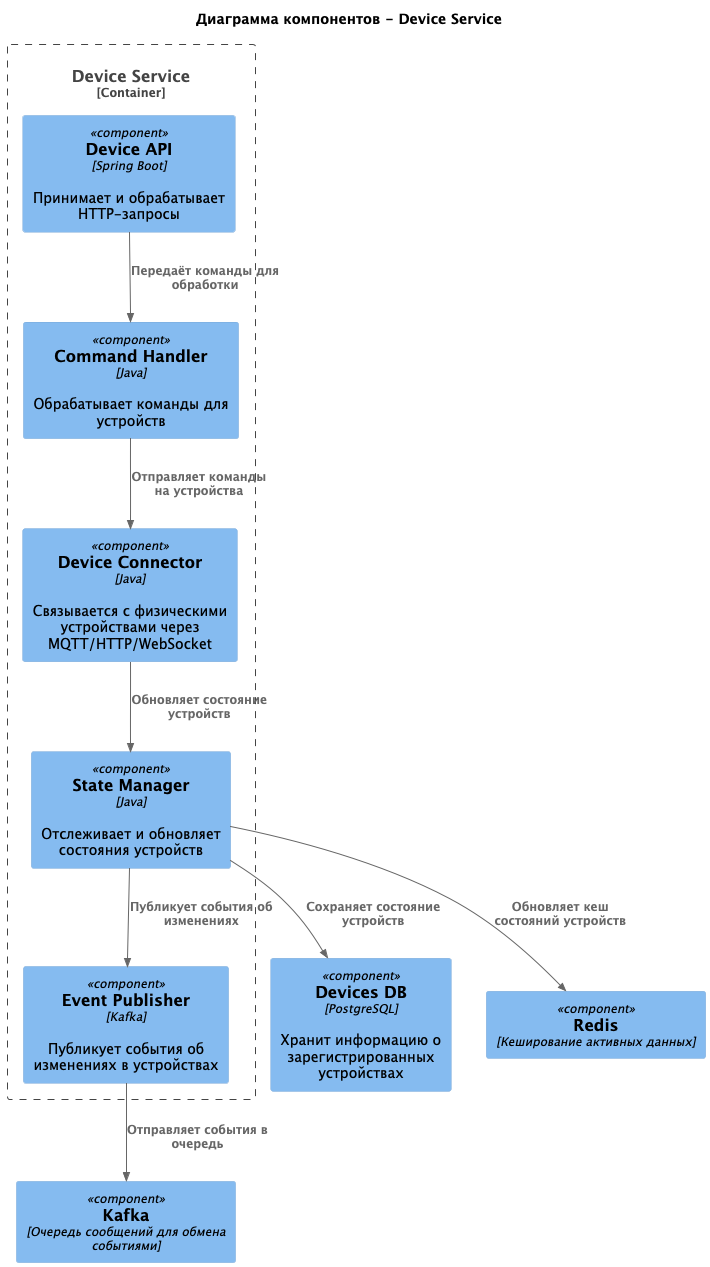

The diagram above was rendered by PlantUML. Its source (embedded in the PNG):
@startuml
!include <C4/C4_Component>

title Диаграмма компонентов - Device Service

Container_Boundary(device_service, "Device Service") {
    Component(api, "Device API", "Spring Boot", "Принимает и обрабатывает HTTP-запросы")
    Component(command_handler, "Command Handler", "Java", "Обрабатывает команды для устройств")
    Component(state_manager, "State Manager", "Java", "Отслеживает и обновляет состояния устройств")
    Component(device_connector, "Device Connector", "Java", "Связывается с физическими устройствами через MQTT/HTTP/WebSocket")
    Component(event_publisher, "Event Publisher", "Kafka", "Публикует события об изменениях в устройствах")
}

Component(kafka, "Kafka", "Очередь сообщений для обмена событиями")
Component(devices_db, "Devices DB", "PostgreSQL", "Хранит информацию о зарегистрированных устройствах")
Component(redis, "Redis", "Кеширование активных данных")

Rel(api, command_handler, "Передаёт команды для обработки")
Rel(command_handler, device_connector, "Отправляет команды на устройства")
Rel(device_connector, state_manager, "Обновляет состояние устройств")
Rel(state_manager, event_publisher, "Публикует события об изменениях")
Rel(event_publisher, kafka, "Отправляет события в очередь")
Rel(state_manager, devices_db, "Сохраняет состояние устройств")
Rel(state_manager, redis, "Обновляет кеш состояний устройств")
@enduml